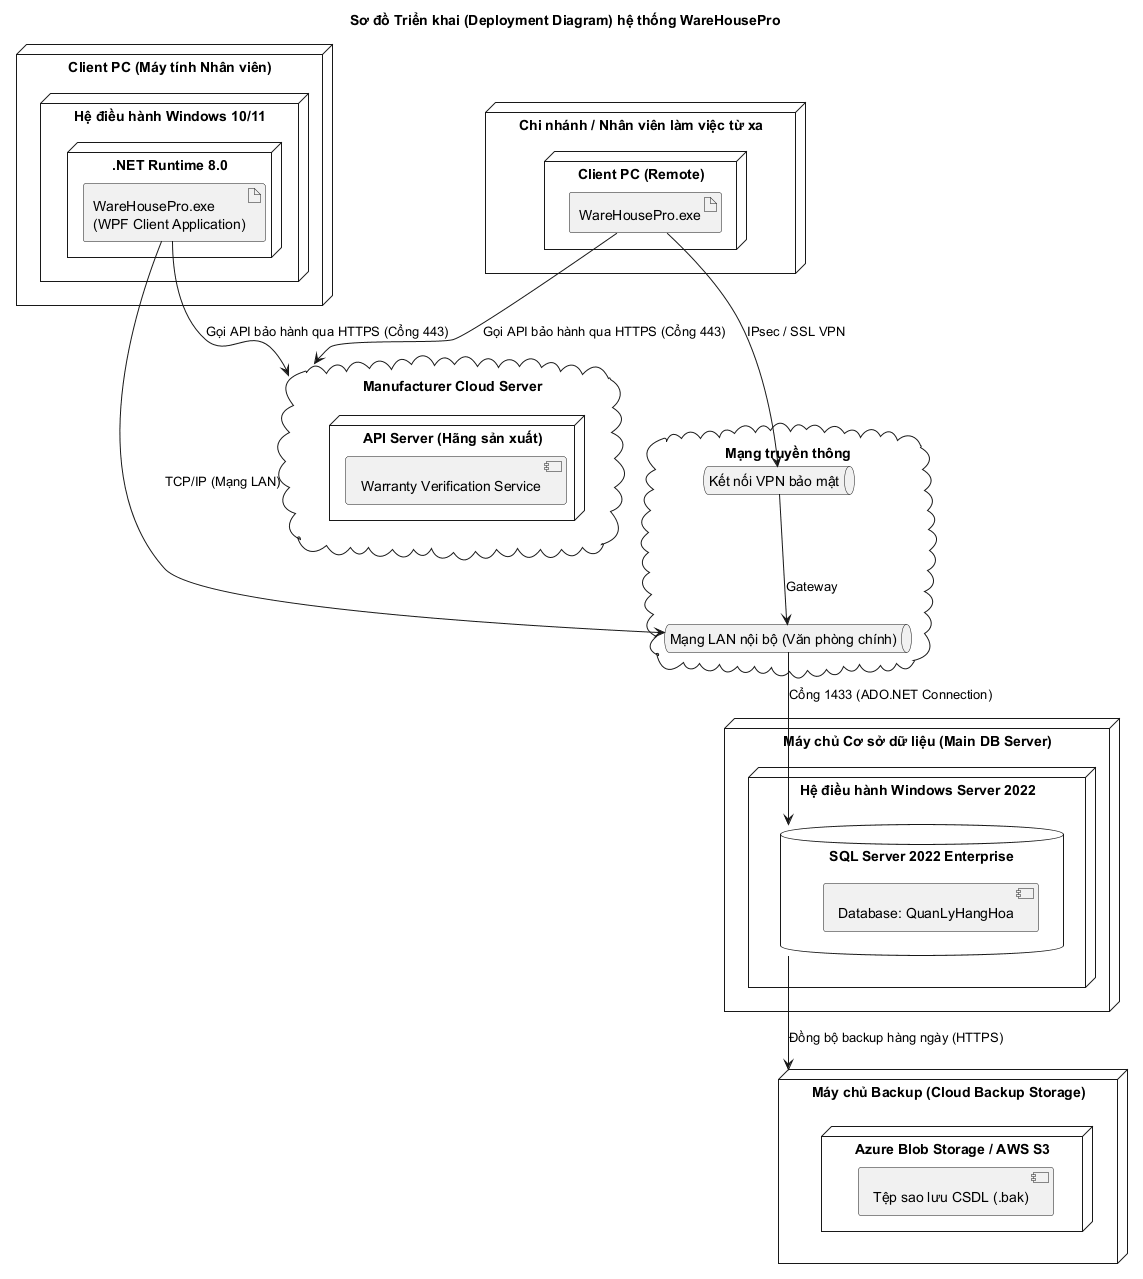

The diagram above was rendered by PlantUML. Its source (embedded in the PNG):
@startuml Deployment_HeThong
title Sơ đồ Triển khai (Deployment Diagram) hệ thống WareHousePro

node "Client PC (Máy tính Nhân viên)" as ClientPC {
    node "Hệ điều hành Windows 10/11" {
        node ".NET Runtime 8.0" {
            artifact "WareHousePro.exe\n(WPF Client Application)" as AppExe
        }
    }
}

node "Chi nhánh / Nhân viên làm việc từ xa" as RemoteUser {
    node "Client PC (Remote)" as RemotePC {
        artifact "WareHousePro.exe" as RemoteExe
    }
}

cloud "Mạng truyền thông" {
    queue "Mạng LAN nội bộ (Văn phòng chính)" as LAN
    queue "Kết nối VPN bảo mật" as VPN
}

node "Máy chủ Cơ sở dữ liệu (Main DB Server)" as DBServer {
    node "Hệ điều hành Windows Server 2022" {
        database "SQL Server 2022 Enterprise" as MSSQL {
            [Database: QuanLyHangHoa] as DBName
        }
    }
}

node "Máy chủ Backup (Cloud Backup Storage)" as BackupServer {
    node "Azure Blob Storage / AWS S3" {
        [Tệp sao lưu CSDL (.bak)] as BakFile
    }
}

cloud "Manufacturer Cloud Server" as MfgCloud {
    node "API Server (Hãng sản xuất)" {
        [Warranty Verification Service] as MfgService
    }
}

' Đường truyền kết nối vật lý
AppExe --> LAN : TCP/IP (Mạng LAN)
RemoteExe --> VPN : IPsec / SSL VPN
VPN --> LAN : Gateway

LAN --> MSSQL : Cổng 1433 (ADO.NET Connection)

MSSQL --> BackupServer : Đồng bộ backup hàng ngày (HTTPS)
AppExe --> MfgCloud : Gọi API bảo hành qua HTTPS (Cổng 443)
RemoteExe --> MfgCloud : Gọi API bảo hành qua HTTPS (Cổng 443)

@enduml